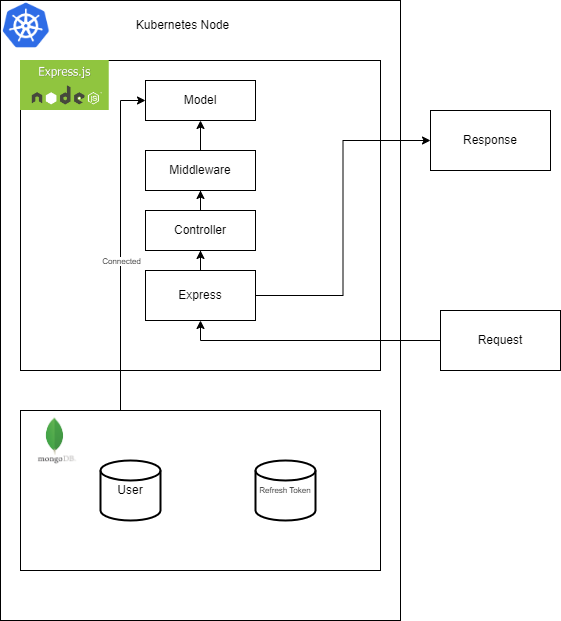

The diagram above was exported from draw.io. Its source (the exported page's mxGraphModel, read from the mxfile embedded in the PNG):
<mxGraphModel dx="1209" dy="773" grid="1" gridSize="10" guides="1" tooltips="1" connect="1" arrows="1" fold="1" page="1" pageScale="1" pageWidth="850" pageHeight="1100" math="0" shadow="0">
  <root>
    <mxCell id="0" />
    <mxCell id="1" parent="0" />
    <mxCell id="4IGDFiMuVPjEWMxWKC4j-1" value="" style="rounded=0;whiteSpace=wrap;html=1;align=center;" vertex="1" parent="1">
      <mxGeometry x="210" y="110" width="400" height="620" as="geometry" />
    </mxCell>
    <mxCell id="4IGDFiMuVPjEWMxWKC4j-2" value="" style="shape=image;verticalLabelPosition=bottom;labelBackgroundColor=default;verticalAlign=top;aspect=fixed;imageAspect=0;image=https://upload.wikimedia.org/wikipedia/labs/thumb/b/ba/Kubernetes-icon-color.svg/2110px-Kubernetes-icon-color.svg.png;" vertex="1" parent="1">
      <mxGeometry x="210" y="110" width="51.59" height="50" as="geometry" />
    </mxCell>
    <mxCell id="4IGDFiMuVPjEWMxWKC4j-3" value="Kubernetes Node" style="text;html=1;strokeColor=none;fillColor=none;align=center;verticalAlign=middle;whiteSpace=wrap;rounded=0;" vertex="1" parent="1">
      <mxGeometry x="330" y="120" width="125" height="30" as="geometry" />
    </mxCell>
    <mxCell id="4IGDFiMuVPjEWMxWKC4j-4" value="" style="rounded=0;whiteSpace=wrap;html=1;" vertex="1" parent="1">
      <mxGeometry x="230" y="170" width="360" height="310" as="geometry" />
    </mxCell>
    <mxCell id="4IGDFiMuVPjEWMxWKC4j-15" value="" style="edgeStyle=orthogonalEdgeStyle;rounded=0;orthogonalLoop=1;jettySize=auto;html=1;" edge="1" parent="1" source="4IGDFiMuVPjEWMxWKC4j-6" target="4IGDFiMuVPjEWMxWKC4j-8">
      <mxGeometry relative="1" as="geometry" />
    </mxCell>
    <mxCell id="4IGDFiMuVPjEWMxWKC4j-6" value="Middleware" style="rounded=0;whiteSpace=wrap;html=1;" vertex="1" parent="1">
      <mxGeometry x="355" y="260" width="110" height="40" as="geometry" />
    </mxCell>
    <mxCell id="4IGDFiMuVPjEWMxWKC4j-14" value="" style="edgeStyle=orthogonalEdgeStyle;rounded=0;orthogonalLoop=1;jettySize=auto;html=1;entryX=0.5;entryY=1;entryDx=0;entryDy=0;" edge="1" parent="1" source="4IGDFiMuVPjEWMxWKC4j-7" target="4IGDFiMuVPjEWMxWKC4j-6">
      <mxGeometry relative="1" as="geometry">
        <mxPoint x="410" y="300" as="targetPoint" />
      </mxGeometry>
    </mxCell>
    <mxCell id="4IGDFiMuVPjEWMxWKC4j-7" value="Controller" style="rounded=0;whiteSpace=wrap;html=1;" vertex="1" parent="1">
      <mxGeometry x="355" y="320" width="110" height="40" as="geometry" />
    </mxCell>
    <mxCell id="4IGDFiMuVPjEWMxWKC4j-8" value="Model" style="rounded=0;whiteSpace=wrap;html=1;" vertex="1" parent="1">
      <mxGeometry x="355" y="190" width="110" height="40" as="geometry" />
    </mxCell>
    <mxCell id="4IGDFiMuVPjEWMxWKC4j-10" value="" style="edgeStyle=orthogonalEdgeStyle;rounded=0;orthogonalLoop=1;jettySize=auto;html=1;" edge="1" parent="1" source="4IGDFiMuVPjEWMxWKC4j-9" target="4IGDFiMuVPjEWMxWKC4j-7">
      <mxGeometry relative="1" as="geometry" />
    </mxCell>
    <mxCell id="4IGDFiMuVPjEWMxWKC4j-21" style="edgeStyle=orthogonalEdgeStyle;rounded=0;orthogonalLoop=1;jettySize=auto;html=1;entryX=0;entryY=0.5;entryDx=0;entryDy=0;" edge="1" parent="1" source="4IGDFiMuVPjEWMxWKC4j-9" target="4IGDFiMuVPjEWMxWKC4j-18">
      <mxGeometry relative="1" as="geometry" />
    </mxCell>
    <mxCell id="4IGDFiMuVPjEWMxWKC4j-9" value="Express" style="rounded=0;whiteSpace=wrap;html=1;" vertex="1" parent="1">
      <mxGeometry x="355" y="380" width="110" height="50" as="geometry" />
    </mxCell>
    <mxCell id="4IGDFiMuVPjEWMxWKC4j-17" style="edgeStyle=orthogonalEdgeStyle;rounded=0;orthogonalLoop=1;jettySize=auto;html=1;entryX=0.5;entryY=1;entryDx=0;entryDy=0;" edge="1" parent="1" source="4IGDFiMuVPjEWMxWKC4j-16" target="4IGDFiMuVPjEWMxWKC4j-9">
      <mxGeometry relative="1" as="geometry">
        <Array as="points">
          <mxPoint x="410" y="450" />
        </Array>
      </mxGeometry>
    </mxCell>
    <mxCell id="4IGDFiMuVPjEWMxWKC4j-16" value="Request" style="rounded=0;whiteSpace=wrap;html=1;" vertex="1" parent="1">
      <mxGeometry x="650" y="420" width="120" height="60" as="geometry" />
    </mxCell>
    <mxCell id="4IGDFiMuVPjEWMxWKC4j-18" value="Response" style="rounded=0;whiteSpace=wrap;html=1;" vertex="1" parent="1">
      <mxGeometry x="640" y="220" width="120" height="60" as="geometry" />
    </mxCell>
    <mxCell id="4IGDFiMuVPjEWMxWKC4j-22" value="" style="shape=image;verticalLabelPosition=bottom;labelBackgroundColor=default;verticalAlign=top;aspect=fixed;imageAspect=0;image=https://www.brainvire.com/wp/wp-content/uploads/2016/05/express-js-an-ideal-node-js-framework-to-develop-enterprise-web-applications.jpg;" vertex="1" parent="1">
      <mxGeometry x="230" y="170" width="88.74" height="50" as="geometry" />
    </mxCell>
    <mxCell id="4IGDFiMuVPjEWMxWKC4j-30" style="edgeStyle=orthogonalEdgeStyle;rounded=0;orthogonalLoop=1;jettySize=auto;html=1;entryX=0;entryY=0.5;entryDx=0;entryDy=0;fontSize=8;" edge="1" parent="1" source="4IGDFiMuVPjEWMxWKC4j-23" target="4IGDFiMuVPjEWMxWKC4j-8">
      <mxGeometry relative="1" as="geometry">
        <Array as="points">
          <mxPoint x="330" y="210" />
        </Array>
      </mxGeometry>
    </mxCell>
    <mxCell id="4IGDFiMuVPjEWMxWKC4j-31" value="Connected" style="edgeLabel;html=1;align=center;verticalAlign=middle;resizable=0;points=[];fontSize=8;" vertex="1" connectable="0" parent="4IGDFiMuVPjEWMxWKC4j-30">
      <mxGeometry x="-0.2358" relative="1" as="geometry">
        <mxPoint y="-22" as="offset" />
      </mxGeometry>
    </mxCell>
    <mxCell id="4IGDFiMuVPjEWMxWKC4j-23" value="" style="rounded=0;whiteSpace=wrap;html=1;" vertex="1" parent="1">
      <mxGeometry x="230" y="520" width="360" height="160" as="geometry" />
    </mxCell>
    <mxCell id="4IGDFiMuVPjEWMxWKC4j-24" value="" style="shape=image;verticalLabelPosition=bottom;labelBackgroundColor=default;verticalAlign=top;aspect=fixed;imageAspect=0;image=https://g.foolcdn.com/art/companylogos/square/mdb.png;" vertex="1" parent="1">
      <mxGeometry x="240" y="525" width="50" height="50" as="geometry" />
    </mxCell>
    <mxCell id="4IGDFiMuVPjEWMxWKC4j-25" value="User" style="strokeWidth=2;html=1;shape=mxgraph.flowchart.database;whiteSpace=wrap;" vertex="1" parent="1">
      <mxGeometry x="310" y="570" width="60" height="60" as="geometry" />
    </mxCell>
    <mxCell id="4IGDFiMuVPjEWMxWKC4j-27" value="" style="strokeWidth=2;html=1;shape=mxgraph.flowchart.database;whiteSpace=wrap;" vertex="1" parent="1">
      <mxGeometry x="465" y="570" width="60" height="60" as="geometry" />
    </mxCell>
    <mxCell id="4IGDFiMuVPjEWMxWKC4j-28" value="Refresh Token" style="text;html=1;strokeColor=none;fillColor=none;align=center;verticalAlign=middle;whiteSpace=wrap;rounded=0;fontSize=8;" vertex="1" parent="1">
      <mxGeometry x="465" y="585" width="60" height="30" as="geometry" />
    </mxCell>
  </root>
</mxGraphModel>